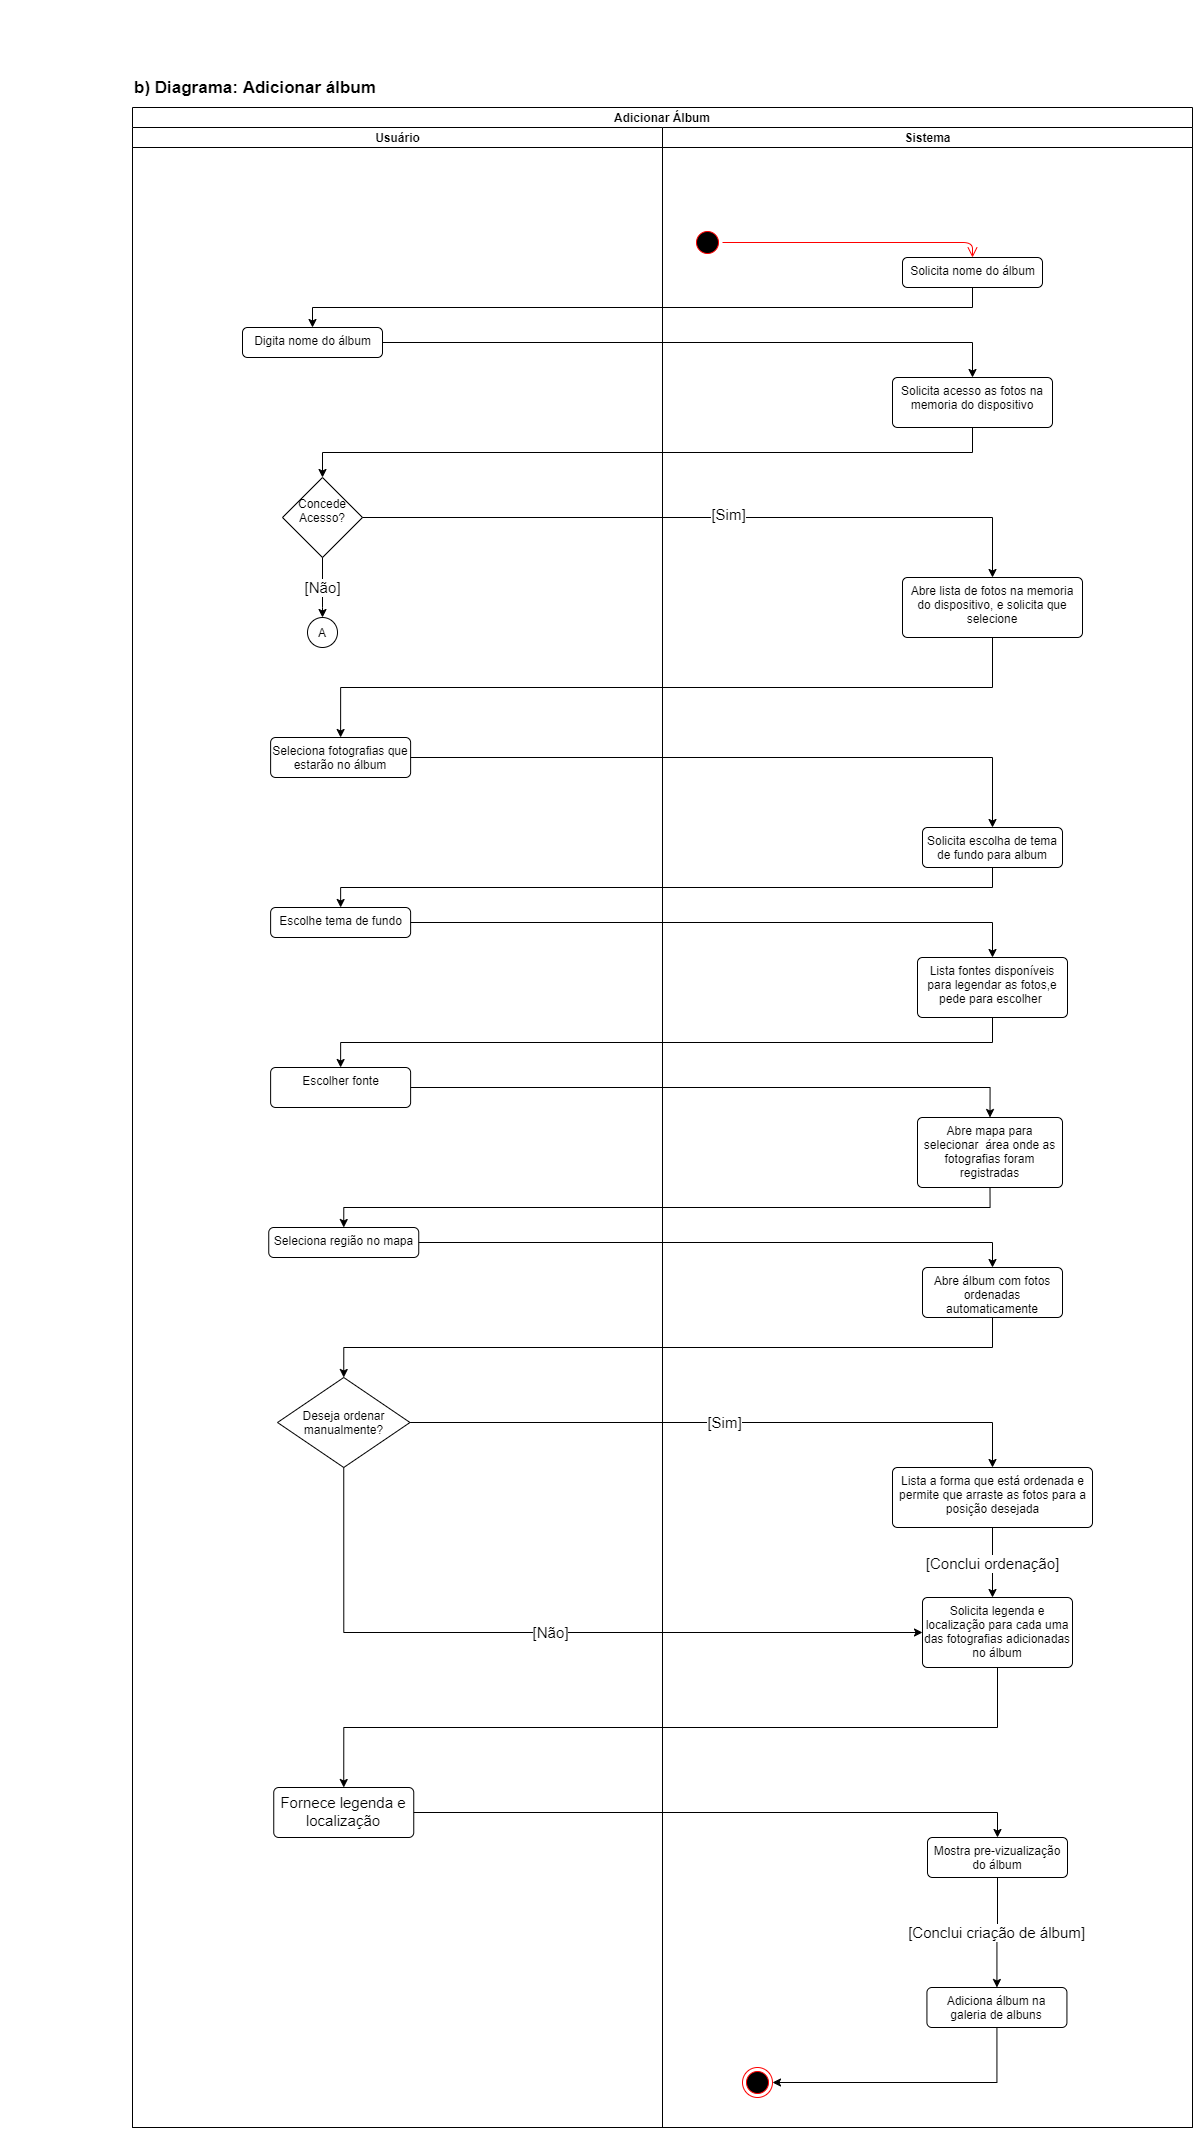

The diagram above was exported from draw.io. Its source (the exported page's mxGraphModel, read from the mxfile embedded in the PNG):
<mxGraphModel dx="2044" dy="1875" grid="1" gridSize="10" guides="1" tooltips="1" connect="1" arrows="1" fold="1" page="1" pageScale="1" pageWidth="827" pageHeight="1169" math="0" shadow="0">
  <root>
    <mxCell id="e8CopRz1XIbTjxXiiwxe-0" />
    <mxCell id="e8CopRz1XIbTjxXiiwxe-1" parent="e8CopRz1XIbTjxXiiwxe-0" />
    <mxCell id="qe8Ua1oykekCJNsJaSbt-0" value="Adicionar Álbum" style="swimlane;html=1;startSize=20;whiteSpace=wrap;" parent="e8CopRz1XIbTjxXiiwxe-1" vertex="1">
      <mxGeometry x="10" y="50" width="1060" height="2020" as="geometry" />
    </mxCell>
    <mxCell id="qe8Ua1oykekCJNsJaSbt-15" value="Solicita acesso as fotos na memoria do dispositivo" style="html=1;align=center;verticalAlign=top;rounded=1;absoluteArcSize=1;arcSize=10;dashed=0;whiteSpace=wrap;" parent="qe8Ua1oykekCJNsJaSbt-0" vertex="1">
      <mxGeometry x="760" y="270" width="160" height="50" as="geometry" />
    </mxCell>
    <mxCell id="qe8Ua1oykekCJNsJaSbt-18" value="Concede Acesso?&#10;" style="rhombus;whiteSpace=wrap;" parent="qe8Ua1oykekCJNsJaSbt-0" vertex="1">
      <mxGeometry x="150" y="370" width="80" height="80" as="geometry" />
    </mxCell>
    <mxCell id="qe8Ua1oykekCJNsJaSbt-24" value="Abre lista de fotos na memoria do dispositivo, e solicita que selecione" style="html=1;align=center;verticalAlign=top;rounded=1;absoluteArcSize=1;arcSize=10;dashed=0;whiteSpace=wrap;" parent="qe8Ua1oykekCJNsJaSbt-0" vertex="1">
      <mxGeometry x="770" y="470" width="180" height="60" as="geometry" />
    </mxCell>
    <mxCell id="qe8Ua1oykekCJNsJaSbt-22" style="edgeStyle=orthogonalEdgeStyle;rounded=0;orthogonalLoop=1;jettySize=auto;html=1;exitX=1;exitY=0.5;exitDx=0;exitDy=0;entryX=0.5;entryY=0;entryDx=0;entryDy=0;fontSize=15;" parent="qe8Ua1oykekCJNsJaSbt-0" source="qe8Ua1oykekCJNsJaSbt-18" target="qe8Ua1oykekCJNsJaSbt-24" edge="1">
      <mxGeometry relative="1" as="geometry">
        <mxPoint x="669.9999999999995" y="410.41176470588243" as="targetPoint" />
      </mxGeometry>
    </mxCell>
    <mxCell id="qe8Ua1oykekCJNsJaSbt-23" value="[Sim]" style="edgeLabel;html=1;align=center;verticalAlign=middle;resizable=0;points=[];fontSize=15;" parent="qe8Ua1oykekCJNsJaSbt-22" vertex="1" connectable="0">
      <mxGeometry x="0.0553" y="4" relative="1" as="geometry">
        <mxPoint x="1" as="offset" />
      </mxGeometry>
    </mxCell>
    <mxCell id="qe8Ua1oykekCJNsJaSbt-26" value="Seleciona fotografias que estarão no álbum" style="html=1;align=center;verticalAlign=top;rounded=1;absoluteArcSize=1;arcSize=10;dashed=0;whiteSpace=wrap;" parent="qe8Ua1oykekCJNsJaSbt-0" vertex="1">
      <mxGeometry x="138.12" y="630" width="140" height="40" as="geometry" />
    </mxCell>
    <mxCell id="qe8Ua1oykekCJNsJaSbt-28" value="Solicita escolha de tema de fundo para album" style="html=1;align=center;verticalAlign=top;rounded=1;absoluteArcSize=1;arcSize=10;dashed=0;whiteSpace=wrap;" parent="qe8Ua1oykekCJNsJaSbt-0" vertex="1">
      <mxGeometry x="790" y="720" width="140" height="40" as="geometry" />
    </mxCell>
    <mxCell id="qe8Ua1oykekCJNsJaSbt-32" style="edgeStyle=orthogonalEdgeStyle;rounded=0;orthogonalLoop=1;jettySize=auto;html=1;exitX=0.5;exitY=1;exitDx=0;exitDy=0;" parent="qe8Ua1oykekCJNsJaSbt-0" source="qe8Ua1oykekCJNsJaSbt-29" target="qe8Ua1oykekCJNsJaSbt-33" edge="1">
      <mxGeometry relative="1" as="geometry">
        <mxPoint x="180" y="220" as="targetPoint" />
      </mxGeometry>
    </mxCell>
    <mxCell id="qe8Ua1oykekCJNsJaSbt-36" value="Escolhe tema de fundo" style="html=1;align=center;verticalAlign=top;rounded=1;absoluteArcSize=1;arcSize=10;dashed=0;" parent="qe8Ua1oykekCJNsJaSbt-0" vertex="1">
      <mxGeometry x="138.12" y="800" width="140" height="30" as="geometry" />
    </mxCell>
    <mxCell id="qe8Ua1oykekCJNsJaSbt-35" style="edgeStyle=orthogonalEdgeStyle;rounded=0;orthogonalLoop=1;jettySize=auto;html=1;exitX=0.5;exitY=1;exitDx=0;exitDy=0;" parent="qe8Ua1oykekCJNsJaSbt-0" source="qe8Ua1oykekCJNsJaSbt-28" target="qe8Ua1oykekCJNsJaSbt-36" edge="1">
      <mxGeometry relative="1" as="geometry">
        <mxPoint x="320" y="810" as="targetPoint" />
      </mxGeometry>
    </mxCell>
    <mxCell id="qe8Ua1oykekCJNsJaSbt-38" value="Lista fontes disponíveis para legendar as fotos,e pede para escolher&amp;nbsp;" style="html=1;align=center;verticalAlign=top;rounded=1;absoluteArcSize=1;arcSize=10;dashed=0;whiteSpace=wrap;" parent="qe8Ua1oykekCJNsJaSbt-0" vertex="1">
      <mxGeometry x="785" y="850" width="150" height="60" as="geometry" />
    </mxCell>
    <mxCell id="qe8Ua1oykekCJNsJaSbt-37" style="edgeStyle=orthogonalEdgeStyle;rounded=0;orthogonalLoop=1;jettySize=auto;html=1;exitX=1;exitY=0.5;exitDx=0;exitDy=0;" parent="qe8Ua1oykekCJNsJaSbt-0" source="qe8Ua1oykekCJNsJaSbt-36" target="qe8Ua1oykekCJNsJaSbt-38" edge="1">
      <mxGeometry relative="1" as="geometry">
        <mxPoint x="859.9999999999995" y="870" as="targetPoint" />
      </mxGeometry>
    </mxCell>
    <mxCell id="qe8Ua1oykekCJNsJaSbt-45" style="edgeStyle=orthogonalEdgeStyle;rounded=0;orthogonalLoop=1;jettySize=auto;html=1;exitX=1;exitY=0.5;exitDx=0;exitDy=0;entryX=0.5;entryY=0;entryDx=0;entryDy=0;" parent="qe8Ua1oykekCJNsJaSbt-0" source="qe8Ua1oykekCJNsJaSbt-41" target="qe8Ua1oykekCJNsJaSbt-44" edge="1">
      <mxGeometry relative="1" as="geometry" />
    </mxCell>
    <mxCell id="qe8Ua1oykekCJNsJaSbt-41" value="Escolher fonte" style="html=1;align=center;verticalAlign=top;rounded=1;absoluteArcSize=1;arcSize=10;dashed=0;" parent="qe8Ua1oykekCJNsJaSbt-0" vertex="1">
      <mxGeometry x="138.12" y="960" width="140" height="40" as="geometry" />
    </mxCell>
    <mxCell id="qe8Ua1oykekCJNsJaSbt-44" value="Abre mapa para selecionar&amp;nbsp; área onde as fotografias foram registradas" style="html=1;align=center;verticalAlign=top;rounded=1;absoluteArcSize=1;arcSize=10;dashed=0;whiteSpace=wrap;" parent="qe8Ua1oykekCJNsJaSbt-0" vertex="1">
      <mxGeometry x="785" y="1010" width="145" height="70" as="geometry" />
    </mxCell>
    <mxCell id="qe8Ua1oykekCJNsJaSbt-47" value="Seleciona região no mapa" style="html=1;align=center;verticalAlign=top;rounded=1;absoluteArcSize=1;arcSize=10;dashed=0;" parent="qe8Ua1oykekCJNsJaSbt-0" vertex="1">
      <mxGeometry x="136.25" y="1120" width="150" height="30" as="geometry" />
    </mxCell>
    <mxCell id="HiFS-oBQu2Otu5cR1kEX-0" value="Abre álbum com fotos ordenadas automaticamente" style="html=1;align=center;verticalAlign=top;rounded=1;absoluteArcSize=1;arcSize=10;dashed=0;whiteSpace=wrap;" parent="qe8Ua1oykekCJNsJaSbt-0" vertex="1">
      <mxGeometry x="790" y="1160" width="140" height="50" as="geometry" />
    </mxCell>
    <mxCell id="HiFS-oBQu2Otu5cR1kEX-5" value="[Sim]" style="edgeStyle=orthogonalEdgeStyle;rounded=0;orthogonalLoop=1;jettySize=auto;html=1;exitX=1;exitY=0.5;exitDx=0;exitDy=0;entryX=0.5;entryY=0;entryDx=0;entryDy=0;fontSize=15;" parent="qe8Ua1oykekCJNsJaSbt-0" source="HiFS-oBQu2Otu5cR1kEX-2" target="HiFS-oBQu2Otu5cR1kEX-4" edge="1">
      <mxGeometry relative="1" as="geometry" />
    </mxCell>
    <mxCell id="HiFS-oBQu2Otu5cR1kEX-10" value="[Não]" style="edgeStyle=orthogonalEdgeStyle;rounded=0;orthogonalLoop=1;jettySize=auto;html=1;exitX=0.5;exitY=1;exitDx=0;exitDy=0;entryX=0;entryY=0.5;entryDx=0;entryDy=0;fontSize=15;" parent="qe8Ua1oykekCJNsJaSbt-0" source="HiFS-oBQu2Otu5cR1kEX-2" target="HiFS-oBQu2Otu5cR1kEX-7" edge="1">
      <mxGeometry relative="1" as="geometry" />
    </mxCell>
    <mxCell id="HiFS-oBQu2Otu5cR1kEX-2" value="Deseja ordenar manualmente?" style="rhombus;whiteSpace=wrap;" parent="qe8Ua1oykekCJNsJaSbt-0" vertex="1">
      <mxGeometry x="145" y="1270" width="132.5" height="90" as="geometry" />
    </mxCell>
    <mxCell id="HiFS-oBQu2Otu5cR1kEX-4" value="&lt;div&gt;Lista a forma que está ordenada e&lt;/div&gt;&lt;div&gt;permite que arraste as fotos para a&lt;/div&gt;&lt;div&gt;posição desejada&lt;/div&gt;&lt;div&gt;&lt;br&gt;&lt;/div&gt;" style="html=1;align=center;verticalAlign=top;rounded=1;absoluteArcSize=1;arcSize=10;dashed=0;" parent="qe8Ua1oykekCJNsJaSbt-0" vertex="1">
      <mxGeometry x="760" y="1360" width="200" height="60" as="geometry" />
    </mxCell>
    <mxCell id="HiFS-oBQu2Otu5cR1kEX-7" value="Solicita legenda e localização para cada uma das fotografias adicionadas no álbum" style="html=1;align=center;verticalAlign=top;rounded=1;absoluteArcSize=1;arcSize=10;dashed=0;whiteSpace=wrap;" parent="qe8Ua1oykekCJNsJaSbt-0" vertex="1">
      <mxGeometry x="790" y="1490" width="150" height="70" as="geometry" />
    </mxCell>
    <mxCell id="HiFS-oBQu2Otu5cR1kEX-1" style="edgeStyle=orthogonalEdgeStyle;rounded=0;orthogonalLoop=1;jettySize=auto;html=1;exitX=0.5;exitY=1;exitDx=0;exitDy=0;entryX=0.5;entryY=0;entryDx=0;entryDy=0;" parent="qe8Ua1oykekCJNsJaSbt-0" source="HiFS-oBQu2Otu5cR1kEX-0" target="HiFS-oBQu2Otu5cR1kEX-2" edge="1">
      <mxGeometry relative="1" as="geometry">
        <mxPoint x="320" y="1250" as="targetPoint" />
      </mxGeometry>
    </mxCell>
    <mxCell id="qe8Ua1oykekCJNsJaSbt-46" style="edgeStyle=orthogonalEdgeStyle;rounded=0;orthogonalLoop=1;jettySize=auto;html=1;exitX=0.5;exitY=1;exitDx=0;exitDy=0;entryX=0.5;entryY=0;entryDx=0;entryDy=0;" parent="qe8Ua1oykekCJNsJaSbt-0" source="qe8Ua1oykekCJNsJaSbt-44" target="qe8Ua1oykekCJNsJaSbt-47" edge="1">
      <mxGeometry relative="1" as="geometry">
        <mxPoint x="330" y="1100" as="targetPoint" />
      </mxGeometry>
    </mxCell>
    <mxCell id="qe8Ua1oykekCJNsJaSbt-25" style="edgeStyle=orthogonalEdgeStyle;rounded=0;orthogonalLoop=1;jettySize=auto;html=1;exitX=0.5;exitY=1;exitDx=0;exitDy=0;entryX=0.5;entryY=0;entryDx=0;entryDy=0;" parent="qe8Ua1oykekCJNsJaSbt-0" source="qe8Ua1oykekCJNsJaSbt-24" target="qe8Ua1oykekCJNsJaSbt-26" edge="1">
      <mxGeometry relative="1" as="geometry">
        <mxPoint x="320" y="610" as="targetPoint" />
      </mxGeometry>
    </mxCell>
    <mxCell id="qe8Ua1oykekCJNsJaSbt-50" value="A" style="ellipse;fillColor=#ffffff;strokeColor=#000000;" parent="qe8Ua1oykekCJNsJaSbt-0" vertex="1">
      <mxGeometry x="175.00285714285735" y="510" width="30" height="30" as="geometry" />
    </mxCell>
    <mxCell id="qe8Ua1oykekCJNsJaSbt-49" value="[Não]" style="edgeStyle=orthogonalEdgeStyle;rounded=0;orthogonalLoop=1;jettySize=auto;html=1;exitX=0.5;exitY=1;exitDx=0;exitDy=0;fontSize=15;" parent="qe8Ua1oykekCJNsJaSbt-0" source="qe8Ua1oykekCJNsJaSbt-18" target="qe8Ua1oykekCJNsJaSbt-50" edge="1">
      <mxGeometry relative="1" as="geometry">
        <mxPoint x="190.14285714285734" y="490" as="targetPoint" />
        <Array as="points">
          <mxPoint x="190" y="500" />
          <mxPoint x="190" y="500" />
        </Array>
      </mxGeometry>
    </mxCell>
    <mxCell id="qe8Ua1oykekCJNsJaSbt-40" style="edgeStyle=orthogonalEdgeStyle;rounded=0;orthogonalLoop=1;jettySize=auto;html=1;exitX=0.5;exitY=1;exitDx=0;exitDy=0;entryX=0.5;entryY=0;entryDx=0;entryDy=0;" parent="qe8Ua1oykekCJNsJaSbt-0" source="qe8Ua1oykekCJNsJaSbt-38" target="qe8Ua1oykekCJNsJaSbt-41" edge="1">
      <mxGeometry relative="1" as="geometry">
        <mxPoint x="320" y="950" as="targetPoint" />
      </mxGeometry>
    </mxCell>
    <mxCell id="fRcYv95Ewo-R0bX1r0U3-6" value="Usuário" style="swimlane;html=1;startSize=20;" parent="qe8Ua1oykekCJNsJaSbt-0" vertex="1">
      <mxGeometry y="20" width="530" height="2000" as="geometry" />
    </mxCell>
    <mxCell id="qe8Ua1oykekCJNsJaSbt-33" value="Digita nome do álbum" style="html=1;align=center;verticalAlign=top;rounded=1;absoluteArcSize=1;arcSize=10;dashed=0;" parent="fRcYv95Ewo-R0bX1r0U3-6" vertex="1">
      <mxGeometry x="110" y="200" width="140" height="30" as="geometry" />
    </mxCell>
    <mxCell id="HiFS-oBQu2Otu5cR1kEX-11" value="Fornece legenda e localização" style="html=1;align=center;verticalAlign=top;rounded=1;absoluteArcSize=1;arcSize=10;dashed=0;fontSize=15;whiteSpace=wrap;" parent="fRcYv95Ewo-R0bX1r0U3-6" vertex="1">
      <mxGeometry x="141.25" y="1660" width="140" height="50" as="geometry" />
    </mxCell>
    <mxCell id="fRcYv95Ewo-R0bX1r0U3-19" value="Sistema" style="swimlane;html=1;startSize=20;" parent="qe8Ua1oykekCJNsJaSbt-0" vertex="1">
      <mxGeometry x="530" y="20" width="530" height="2000" as="geometry" />
    </mxCell>
    <mxCell id="qe8Ua1oykekCJNsJaSbt-29" value="Solicita nome do álbum" style="html=1;align=center;verticalAlign=top;rounded=1;absoluteArcSize=1;arcSize=10;dashed=0;" parent="fRcYv95Ewo-R0bX1r0U3-19" vertex="1">
      <mxGeometry x="240" y="130" width="140" height="30" as="geometry" />
    </mxCell>
    <mxCell id="HiFS-oBQu2Otu5cR1kEX-13" value="Mostra pre-vizualização do álbum" style="html=1;align=center;verticalAlign=top;rounded=1;absoluteArcSize=1;arcSize=10;dashed=0;whiteSpace=wrap;" parent="fRcYv95Ewo-R0bX1r0U3-19" vertex="1">
      <mxGeometry x="265.00000000000045" y="1709.9971428571432" width="140" height="40" as="geometry" />
    </mxCell>
    <mxCell id="HiFS-oBQu2Otu5cR1kEX-17" value="" style="ellipse;html=1;shape=endState;fillColor=#000000;strokeColor=#ff0000;fontSize=15;" parent="fRcYv95Ewo-R0bX1r0U3-19" vertex="1">
      <mxGeometry x="80" y="1940" width="30" height="30" as="geometry" />
    </mxCell>
    <mxCell id="HiFS-oBQu2Otu5cR1kEX-9" style="edgeStyle=orthogonalEdgeStyle;rounded=0;orthogonalLoop=1;jettySize=auto;html=1;exitX=0.5;exitY=1;exitDx=0;exitDy=0;entryX=0.5;entryY=0;entryDx=0;entryDy=0;" parent="qe8Ua1oykekCJNsJaSbt-0" source="HiFS-oBQu2Otu5cR1kEX-7" target="HiFS-oBQu2Otu5cR1kEX-11" edge="1">
      <mxGeometry relative="1" as="geometry">
        <mxPoint x="320" y="1670" as="targetPoint" />
      </mxGeometry>
    </mxCell>
    <mxCell id="HiFS-oBQu2Otu5cR1kEX-14" style="edgeStyle=orthogonalEdgeStyle;rounded=0;orthogonalLoop=1;jettySize=auto;html=1;exitX=1;exitY=0.5;exitDx=0;exitDy=0;entryX=0.5;entryY=0;entryDx=0;entryDy=0;fontSize=15;" parent="qe8Ua1oykekCJNsJaSbt-0" source="HiFS-oBQu2Otu5cR1kEX-11" target="HiFS-oBQu2Otu5cR1kEX-13" edge="1">
      <mxGeometry relative="1" as="geometry" />
    </mxCell>
    <mxCell id="fRcYv95Ewo-R0bX1r0U3-5" style="edgeStyle=orthogonalEdgeStyle;rounded=0;orthogonalLoop=1;jettySize=auto;html=1;exitX=0.5;exitY=1;exitDx=0;exitDy=0;" parent="e8CopRz1XIbTjxXiiwxe-1" edge="1">
      <mxGeometry relative="1" as="geometry">
        <mxPoint x="-115" y="-50.00000000000023" as="sourcePoint" />
        <mxPoint x="-115" y="-50.00000000000023" as="targetPoint" />
      </mxGeometry>
    </mxCell>
    <mxCell id="qe8Ua1oykekCJNsJaSbt-13" value="" style="ellipse;html=1;shape=startState;fillColor=#000000;strokeColor=#ff0000;" parent="e8CopRz1XIbTjxXiiwxe-1" vertex="1">
      <mxGeometry x="570" y="170" width="30" height="30" as="geometry" />
    </mxCell>
    <mxCell id="qe8Ua1oykekCJNsJaSbt-14" value="" style="edgeStyle=orthogonalEdgeStyle;html=1;verticalAlign=bottom;endArrow=open;endSize=8;strokeColor=#ff0000;entryX=0.5;entryY=0;entryDx=0;entryDy=0;" parent="e8CopRz1XIbTjxXiiwxe-1" source="qe8Ua1oykekCJNsJaSbt-13" target="qe8Ua1oykekCJNsJaSbt-29" edge="1">
      <mxGeometry relative="1" as="geometry">
        <mxPoint x="850" y="220" as="targetPoint" />
      </mxGeometry>
    </mxCell>
    <mxCell id="qe8Ua1oykekCJNsJaSbt-21" style="edgeStyle=orthogonalEdgeStyle;rounded=0;orthogonalLoop=1;jettySize=auto;html=1;exitX=0.5;exitY=1;exitDx=0;exitDy=0;" parent="e8CopRz1XIbTjxXiiwxe-1" source="qe8Ua1oykekCJNsJaSbt-15" edge="1">
      <mxGeometry relative="1" as="geometry">
        <mxPoint x="200" y="420" as="targetPoint" />
      </mxGeometry>
    </mxCell>
    <mxCell id="qe8Ua1oykekCJNsJaSbt-27" style="edgeStyle=orthogonalEdgeStyle;rounded=0;orthogonalLoop=1;jettySize=auto;html=1;exitX=1;exitY=0.5;exitDx=0;exitDy=0;" parent="e8CopRz1XIbTjxXiiwxe-1" source="qe8Ua1oykekCJNsJaSbt-26" edge="1">
      <mxGeometry relative="1" as="geometry">
        <mxPoint x="870" y="770" as="targetPoint" />
      </mxGeometry>
    </mxCell>
    <mxCell id="qe8Ua1oykekCJNsJaSbt-34" style="edgeStyle=orthogonalEdgeStyle;rounded=0;orthogonalLoop=1;jettySize=auto;html=1;exitX=1;exitY=0.5;exitDx=0;exitDy=0;" parent="e8CopRz1XIbTjxXiiwxe-1" source="qe8Ua1oykekCJNsJaSbt-33" edge="1">
      <mxGeometry relative="1" as="geometry">
        <mxPoint x="850" y="320" as="targetPoint" />
      </mxGeometry>
    </mxCell>
    <mxCell id="qe8Ua1oykekCJNsJaSbt-48" style="edgeStyle=orthogonalEdgeStyle;rounded=0;orthogonalLoop=1;jettySize=auto;html=1;exitX=1;exitY=0.5;exitDx=0;exitDy=0;" parent="e8CopRz1XIbTjxXiiwxe-1" source="qe8Ua1oykekCJNsJaSbt-47" edge="1">
      <mxGeometry relative="1" as="geometry">
        <mxPoint x="870" y="1210" as="targetPoint" />
      </mxGeometry>
    </mxCell>
    <mxCell id="HiFS-oBQu2Otu5cR1kEX-8" value="[Conclui ordenação]" style="edgeStyle=orthogonalEdgeStyle;rounded=0;orthogonalLoop=1;jettySize=auto;html=1;exitX=0.5;exitY=1;exitDx=0;exitDy=0;fontSize=15;" parent="e8CopRz1XIbTjxXiiwxe-1" source="HiFS-oBQu2Otu5cR1kEX-4" edge="1">
      <mxGeometry relative="1" as="geometry">
        <mxPoint x="870" y="1540" as="targetPoint" />
      </mxGeometry>
    </mxCell>
    <mxCell id="HiFS-oBQu2Otu5cR1kEX-15" value="[Conclui criação de álbum]" style="edgeStyle=orthogonalEdgeStyle;rounded=0;orthogonalLoop=1;jettySize=auto;html=1;exitX=0.5;exitY=1;exitDx=0;exitDy=0;fontSize=15;" parent="e8CopRz1XIbTjxXiiwxe-1" source="HiFS-oBQu2Otu5cR1kEX-13" target="HiFS-oBQu2Otu5cR1kEX-16" edge="1">
      <mxGeometry relative="1" as="geometry">
        <mxPoint x="874.4285714285716" y="1950" as="targetPoint" />
      </mxGeometry>
    </mxCell>
    <mxCell id="HiFS-oBQu2Otu5cR1kEX-18" style="edgeStyle=orthogonalEdgeStyle;rounded=0;orthogonalLoop=1;jettySize=auto;html=1;exitX=0.5;exitY=1;exitDx=0;exitDy=0;entryX=1;entryY=0.5;entryDx=0;entryDy=0;fontSize=15;" parent="e8CopRz1XIbTjxXiiwxe-1" source="HiFS-oBQu2Otu5cR1kEX-16" target="HiFS-oBQu2Otu5cR1kEX-17" edge="1">
      <mxGeometry relative="1" as="geometry" />
    </mxCell>
    <mxCell id="HiFS-oBQu2Otu5cR1kEX-16" value="Adiciona álbum na galeria de albuns" style="html=1;align=center;verticalAlign=top;rounded=1;absoluteArcSize=1;arcSize=10;dashed=0;whiteSpace=wrap;" parent="e8CopRz1XIbTjxXiiwxe-1" vertex="1">
      <mxGeometry x="804.4285714285716" y="1930" width="140" height="40" as="geometry" />
    </mxCell>
    <mxCell id="hUgjNfjDRAqbWOdFeZxc-0" value="&lt;b style=&quot;font-size: 17px;&quot;&gt;b) Diagrama: Adicionar álbum&lt;/b&gt;" style="text;html=1;strokeColor=none;fillColor=none;align=left;verticalAlign=middle;whiteSpace=wrap;rounded=0;fontSize=17;" vertex="1" parent="e8CopRz1XIbTjxXiiwxe-1">
      <mxGeometry x="10" y="20" width="340" height="20" as="geometry" />
    </mxCell>
  </root>
</mxGraphModel>